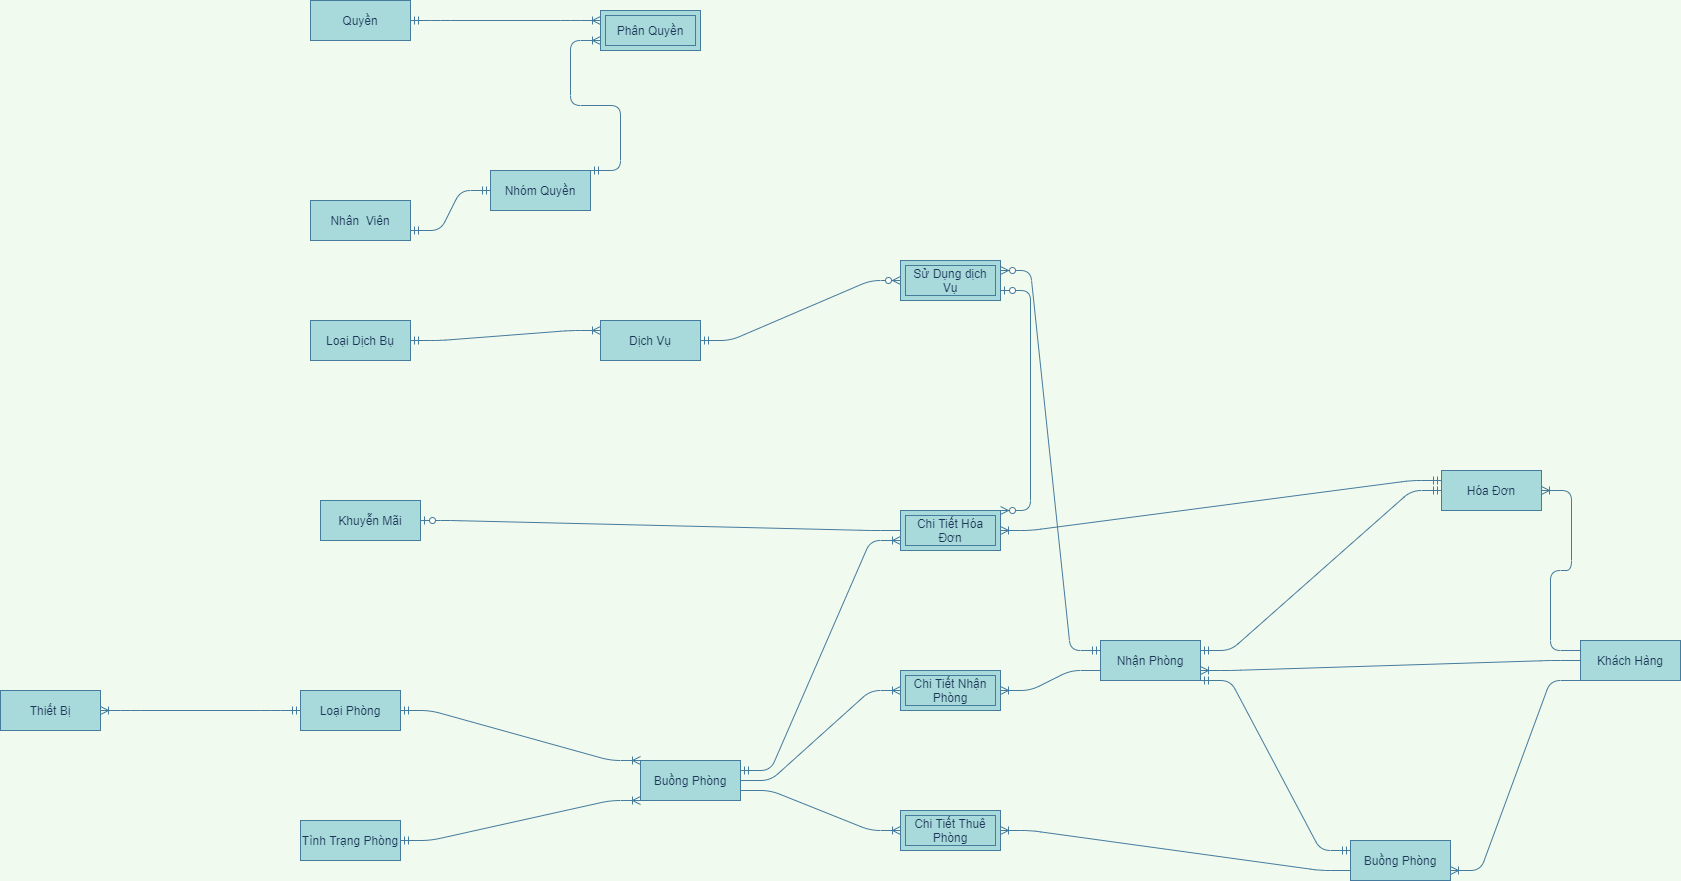

The diagram above was exported from draw.io. Its source (the exported page's mxGraphModel, read from the mxfile embedded in the PNG):
<mxGraphModel dx="3671" dy="2777" grid="1" gridSize="10" guides="1" tooltips="1" connect="1" arrows="1" fold="1" page="1" pageScale="1" pageWidth="827" pageHeight="1169" background="#F1FAEE" math="0" shadow="0">
  <root>
    <mxCell id="0" />
    <mxCell id="1" parent="0" />
    <mxCell id="BfGwLu9MFsEkwDNxOmYE-23" value="" style="edgeStyle=entityRelationEdgeStyle;fontSize=12;html=1;endArrow=ERoneToMany;startArrow=ERmandOne;strokeColor=#457B9D;fillColor=#A8DADC;labelBackgroundColor=#F1FAEE;fontColor=#1D3557;exitX=1;exitY=0.5;exitDx=0;exitDy=0;entryX=0;entryY=0;entryDx=0;entryDy=0;" edge="1" parent="1" source="BfGwLu9MFsEkwDNxOmYE-79" target="BfGwLu9MFsEkwDNxOmYE-81">
      <mxGeometry width="100" height="100" relative="1" as="geometry">
        <mxPoint x="210" y="369" as="sourcePoint" />
        <mxPoint x="380" y="450" as="targetPoint" />
      </mxGeometry>
    </mxCell>
    <mxCell id="BfGwLu9MFsEkwDNxOmYE-24" value="" style="edgeStyle=entityRelationEdgeStyle;fontSize=12;html=1;endArrow=ERoneToMany;startArrow=ERmandOne;strokeColor=#457B9D;fillColor=#A8DADC;labelBackgroundColor=#F1FAEE;fontColor=#1D3557;exitX=1;exitY=0.5;exitDx=0;exitDy=0;entryX=0;entryY=1;entryDx=0;entryDy=0;" edge="1" parent="1" source="BfGwLu9MFsEkwDNxOmYE-80" target="BfGwLu9MFsEkwDNxOmYE-81">
      <mxGeometry width="100" height="100" relative="1" as="geometry">
        <mxPoint x="240" y="528" as="sourcePoint" />
        <mxPoint x="350" y="500" as="targetPoint" />
      </mxGeometry>
    </mxCell>
    <mxCell id="BfGwLu9MFsEkwDNxOmYE-25" value="" style="edgeStyle=entityRelationEdgeStyle;fontSize=12;html=1;endArrow=ERoneToMany;strokeColor=#457B9D;fillColor=#A8DADC;entryX=1;entryY=0.5;entryDx=0;entryDy=0;labelBackgroundColor=#F1FAEE;fontColor=#1D3557;exitX=0;exitY=0.75;exitDx=0;exitDy=0;" edge="1" parent="1" source="BfGwLu9MFsEkwDNxOmYE-87" target="BfGwLu9MFsEkwDNxOmYE-26">
      <mxGeometry width="100" height="100" relative="1" as="geometry">
        <mxPoint x="810" y="360" as="sourcePoint" />
        <mxPoint x="790" y="340" as="targetPoint" />
      </mxGeometry>
    </mxCell>
    <mxCell id="BfGwLu9MFsEkwDNxOmYE-26" value="Chi Tiết Nhận Phòng" style="shape=ext;margin=3;double=1;whiteSpace=wrap;html=1;align=center;strokeColor=#457B9D;fillColor=#A8DADC;fontColor=#1D3557;" vertex="1" parent="1">
      <mxGeometry x="650" y="350" width="100" height="40" as="geometry" />
    </mxCell>
    <mxCell id="BfGwLu9MFsEkwDNxOmYE-27" value="" style="edgeStyle=entityRelationEdgeStyle;fontSize=12;html=1;endArrow=ERoneToMany;strokeColor=#457B9D;fillColor=#A8DADC;entryX=0;entryY=0.5;entryDx=0;entryDy=0;labelBackgroundColor=#F1FAEE;fontColor=#1D3557;exitX=1;exitY=0.5;exitDx=0;exitDy=0;" edge="1" parent="1" source="BfGwLu9MFsEkwDNxOmYE-81" target="BfGwLu9MFsEkwDNxOmYE-26">
      <mxGeometry width="100" height="100" relative="1" as="geometry">
        <mxPoint x="550" y="430" as="sourcePoint" />
        <mxPoint x="750" y="430" as="targetPoint" />
      </mxGeometry>
    </mxCell>
    <mxCell id="BfGwLu9MFsEkwDNxOmYE-30" value="" style="edgeStyle=entityRelationEdgeStyle;fontSize=12;html=1;endArrow=ERoneToMany;strokeColor=#457B9D;fillColor=#A8DADC;labelBackgroundColor=#F1FAEE;fontColor=#1D3557;exitX=0;exitY=0.75;exitDx=0;exitDy=0;" edge="1" parent="1" source="BfGwLu9MFsEkwDNxOmYE-85" target="BfGwLu9MFsEkwDNxOmYE-31">
      <mxGeometry width="100" height="100" relative="1" as="geometry">
        <mxPoint x="1040" y="540" as="sourcePoint" />
        <mxPoint x="790" y="580" as="targetPoint" />
      </mxGeometry>
    </mxCell>
    <mxCell id="BfGwLu9MFsEkwDNxOmYE-31" value="Chi Tiết Thuê Phòng" style="shape=ext;margin=3;double=1;whiteSpace=wrap;html=1;align=center;strokeColor=#457B9D;fillColor=#A8DADC;fontColor=#1D3557;" vertex="1" parent="1">
      <mxGeometry x="650" y="490" width="100" height="40" as="geometry" />
    </mxCell>
    <mxCell id="BfGwLu9MFsEkwDNxOmYE-32" value="" style="edgeStyle=entityRelationEdgeStyle;fontSize=12;html=1;endArrow=ERoneToMany;strokeColor=#457B9D;fillColor=#A8DADC;entryX=0;entryY=0.5;entryDx=0;entryDy=0;labelBackgroundColor=#F1FAEE;fontColor=#1D3557;exitX=1;exitY=0.75;exitDx=0;exitDy=0;" edge="1" parent="1" source="BfGwLu9MFsEkwDNxOmYE-81" target="BfGwLu9MFsEkwDNxOmYE-31">
      <mxGeometry width="100" height="100" relative="1" as="geometry">
        <mxPoint x="550" y="488" as="sourcePoint" />
        <mxPoint x="440" y="580" as="targetPoint" />
      </mxGeometry>
    </mxCell>
    <mxCell id="BfGwLu9MFsEkwDNxOmYE-33" value="" style="edgeStyle=entityRelationEdgeStyle;fontSize=12;html=1;endArrow=ERoneToMany;strokeColor=#457B9D;fillColor=#A8DADC;labelBackgroundColor=#F1FAEE;fontColor=#1D3557;entryX=1;entryY=0.75;entryDx=0;entryDy=0;exitX=0;exitY=1;exitDx=0;exitDy=0;" edge="1" parent="1" source="BfGwLu9MFsEkwDNxOmYE-88" target="BfGwLu9MFsEkwDNxOmYE-85">
      <mxGeometry width="100" height="100" relative="1" as="geometry">
        <mxPoint x="1260" y="418" as="sourcePoint" />
        <mxPoint x="1240" y="555" as="targetPoint" />
      </mxGeometry>
    </mxCell>
    <mxCell id="BfGwLu9MFsEkwDNxOmYE-34" value="" style="edgeStyle=entityRelationEdgeStyle;fontSize=12;html=1;endArrow=ERoneToMany;strokeColor=#457B9D;fillColor=#A8DADC;labelBackgroundColor=#F1FAEE;fontColor=#1D3557;entryX=1;entryY=0.75;entryDx=0;entryDy=0;exitX=0;exitY=0.5;exitDx=0;exitDy=0;" edge="1" parent="1" source="BfGwLu9MFsEkwDNxOmYE-88" target="BfGwLu9MFsEkwDNxOmYE-87">
      <mxGeometry width="100" height="100" relative="1" as="geometry">
        <mxPoint x="1230" y="360" as="sourcePoint" />
        <mxPoint x="1000" y="353" as="targetPoint" />
      </mxGeometry>
    </mxCell>
    <mxCell id="BfGwLu9MFsEkwDNxOmYE-35" value="" style="edgeStyle=entityRelationEdgeStyle;fontSize=12;html=1;endArrow=ERmandOne;startArrow=ERmandOne;strokeColor=#457B9D;fillColor=#A8DADC;labelBackgroundColor=#F1FAEE;fontColor=#1D3557;exitX=0;exitY=0.25;exitDx=0;exitDy=0;entryX=1;entryY=1;entryDx=0;entryDy=0;" edge="1" parent="1" source="BfGwLu9MFsEkwDNxOmYE-85" target="BfGwLu9MFsEkwDNxOmYE-87">
      <mxGeometry width="100" height="100" relative="1" as="geometry">
        <mxPoint x="1040" y="500" as="sourcePoint" />
        <mxPoint x="1010" y="388" as="targetPoint" />
      </mxGeometry>
    </mxCell>
    <mxCell id="BfGwLu9MFsEkwDNxOmYE-36" value="" style="edgeStyle=entityRelationEdgeStyle;fontSize=12;html=1;endArrow=ERoneToMany;strokeColor=#457B9D;fillColor=#A8DADC;labelBackgroundColor=#F1FAEE;fontColor=#1D3557;exitX=0;exitY=0.25;exitDx=0;exitDy=0;entryX=1;entryY=0.5;entryDx=0;entryDy=0;" edge="1" parent="1" source="BfGwLu9MFsEkwDNxOmYE-88" target="BfGwLu9MFsEkwDNxOmYE-89">
      <mxGeometry width="100" height="100" relative="1" as="geometry">
        <mxPoint x="1370" y="280" as="sourcePoint" />
        <mxPoint x="1331" y="187" as="targetPoint" />
      </mxGeometry>
    </mxCell>
    <mxCell id="BfGwLu9MFsEkwDNxOmYE-37" value="" style="edgeStyle=entityRelationEdgeStyle;fontSize=12;html=1;endArrow=ERmandOne;startArrow=ERmandOne;strokeColor=#457B9D;fillColor=#A8DADC;labelBackgroundColor=#F1FAEE;fontColor=#1D3557;exitX=1;exitY=0.25;exitDx=0;exitDy=0;entryX=0;entryY=0.5;entryDx=0;entryDy=0;" edge="1" parent="1" source="BfGwLu9MFsEkwDNxOmYE-87" target="BfGwLu9MFsEkwDNxOmYE-89">
      <mxGeometry width="100" height="100" relative="1" as="geometry">
        <mxPoint x="1000" y="330" as="sourcePoint" />
        <mxPoint x="1110" y="180" as="targetPoint" />
      </mxGeometry>
    </mxCell>
    <mxCell id="BfGwLu9MFsEkwDNxOmYE-38" value="Chi Tiết Hóa Đơn" style="shape=ext;margin=3;double=1;whiteSpace=wrap;html=1;align=center;strokeColor=#457B9D;fillColor=#A8DADC;fontColor=#1D3557;" vertex="1" parent="1">
      <mxGeometry x="650" y="190" width="100" height="40" as="geometry" />
    </mxCell>
    <mxCell id="BfGwLu9MFsEkwDNxOmYE-39" value="" style="edgeStyle=entityRelationEdgeStyle;fontSize=12;html=1;endArrow=ERoneToMany;startArrow=ERmandOne;strokeColor=#457B9D;fillColor=#A8DADC;entryX=1;entryY=0.5;entryDx=0;entryDy=0;labelBackgroundColor=#F1FAEE;fontColor=#1D3557;exitX=0;exitY=0.25;exitDx=0;exitDy=0;" edge="1" parent="1" source="BfGwLu9MFsEkwDNxOmYE-89" target="BfGwLu9MFsEkwDNxOmYE-38">
      <mxGeometry width="100" height="100" relative="1" as="geometry">
        <mxPoint x="1120" y="150" as="sourcePoint" />
        <mxPoint x="890" y="70" as="targetPoint" />
      </mxGeometry>
    </mxCell>
    <mxCell id="BfGwLu9MFsEkwDNxOmYE-42" value="" style="edgeStyle=entityRelationEdgeStyle;fontSize=12;html=1;endArrow=ERzeroToOne;endFill=1;strokeColor=#457B9D;fillColor=#A8DADC;exitX=0;exitY=0.5;exitDx=0;exitDy=0;labelBackgroundColor=#F1FAEE;fontColor=#1D3557;entryX=1;entryY=0.5;entryDx=0;entryDy=0;" edge="1" parent="1" source="BfGwLu9MFsEkwDNxOmYE-38" target="BfGwLu9MFsEkwDNxOmYE-77">
      <mxGeometry width="100" height="100" relative="1" as="geometry">
        <mxPoint x="510" y="150" as="sourcePoint" />
        <mxPoint x="240" y="190" as="targetPoint" />
      </mxGeometry>
    </mxCell>
    <mxCell id="BfGwLu9MFsEkwDNxOmYE-45" value="" style="edgeStyle=entityRelationEdgeStyle;fontSize=12;html=1;endArrow=ERoneToMany;startArrow=ERmandOne;strokeColor=#457B9D;fillColor=#A8DADC;labelBackgroundColor=#F1FAEE;fontColor=#1D3557;entryX=1;entryY=0.5;entryDx=0;entryDy=0;exitX=0;exitY=0.5;exitDx=0;exitDy=0;" edge="1" parent="1" source="BfGwLu9MFsEkwDNxOmYE-79" target="BfGwLu9MFsEkwDNxOmYE-78">
      <mxGeometry width="100" height="100" relative="1" as="geometry">
        <mxPoint x="-20" y="380" as="sourcePoint" />
        <mxPoint x="-90" y="393" as="targetPoint" />
      </mxGeometry>
    </mxCell>
    <mxCell id="BfGwLu9MFsEkwDNxOmYE-46" value="" style="edgeStyle=entityRelationEdgeStyle;fontSize=12;html=1;endArrow=ERoneToMany;startArrow=ERmandOne;labelBackgroundColor=#F1FAEE;strokeColor=#457B9D;fontColor=#1D3557;exitX=1;exitY=0.5;exitDx=0;exitDy=0;entryX=0;entryY=0.25;entryDx=0;entryDy=0;" edge="1" parent="1" source="BfGwLu9MFsEkwDNxOmYE-74" target="BfGwLu9MFsEkwDNxOmYE-76">
      <mxGeometry width="100" height="100" relative="1" as="geometry">
        <mxPoint x="230" y="25" as="sourcePoint" />
        <mxPoint x="350" y="23" as="targetPoint" />
      </mxGeometry>
    </mxCell>
    <mxCell id="BfGwLu9MFsEkwDNxOmYE-48" value="" style="edgeStyle=entityRelationEdgeStyle;fontSize=12;html=1;endArrow=ERzeroToMany;startArrow=ERmandOne;entryX=0;entryY=0.5;entryDx=0;entryDy=0;labelBackgroundColor=#F1FAEE;strokeColor=#457B9D;fontColor=#1D3557;exitX=1;exitY=0.5;exitDx=0;exitDy=0;" edge="1" parent="1" source="BfGwLu9MFsEkwDNxOmYE-76" target="BfGwLu9MFsEkwDNxOmYE-49">
      <mxGeometry width="100" height="100" relative="1" as="geometry">
        <mxPoint x="550" y="23" as="sourcePoint" />
        <mxPoint x="670" y="23" as="targetPoint" />
      </mxGeometry>
    </mxCell>
    <mxCell id="BfGwLu9MFsEkwDNxOmYE-49" value="Sử Dụng dịch Vụ" style="shape=ext;margin=3;double=1;whiteSpace=wrap;html=1;align=center;strokeColor=#457B9D;fillColor=#A8DADC;fontColor=#1D3557;" vertex="1" parent="1">
      <mxGeometry x="650" y="-60" width="100" height="40" as="geometry" />
    </mxCell>
    <mxCell id="BfGwLu9MFsEkwDNxOmYE-58" value="" style="edgeStyle=entityRelationEdgeStyle;fontSize=12;html=1;endArrow=ERzeroToMany;startArrow=ERmandOne;entryX=1;entryY=0.25;entryDx=0;entryDy=0;labelBackgroundColor=#F1FAEE;strokeColor=#457B9D;fontColor=#1D3557;exitX=0;exitY=0.25;exitDx=0;exitDy=0;" edge="1" parent="1" source="BfGwLu9MFsEkwDNxOmYE-87" target="BfGwLu9MFsEkwDNxOmYE-49">
      <mxGeometry width="100" height="100" relative="1" as="geometry">
        <mxPoint x="797" y="320" as="sourcePoint" />
        <mxPoint x="890" y="340" as="targetPoint" />
      </mxGeometry>
    </mxCell>
    <mxCell id="BfGwLu9MFsEkwDNxOmYE-63" value="" style="edgeStyle=entityRelationEdgeStyle;fontSize=12;html=1;endArrow=ERoneToMany;startArrow=ERmandOne;strokeColor=#457B9D;fillColor=#A8DADC;entryX=0;entryY=0.75;entryDx=0;entryDy=0;exitX=1;exitY=0.25;exitDx=0;exitDy=0;" edge="1" parent="1" source="BfGwLu9MFsEkwDNxOmYE-81" target="BfGwLu9MFsEkwDNxOmYE-38">
      <mxGeometry width="100" height="100" relative="1" as="geometry">
        <mxPoint x="550" y="390" as="sourcePoint" />
        <mxPoint x="600" y="330" as="targetPoint" />
      </mxGeometry>
    </mxCell>
    <mxCell id="BfGwLu9MFsEkwDNxOmYE-65" value="" style="edgeStyle=entityRelationEdgeStyle;fontSize=12;html=1;endArrow=ERzeroToMany;startArrow=ERzeroToOne;strokeColor=#457B9D;fillColor=#A8DADC;exitX=1;exitY=0.75;exitDx=0;exitDy=0;entryX=1;entryY=0;entryDx=0;entryDy=0;" edge="1" parent="1" source="BfGwLu9MFsEkwDNxOmYE-49" target="BfGwLu9MFsEkwDNxOmYE-38">
      <mxGeometry width="100" height="100" relative="1" as="geometry">
        <mxPoint x="420" y="260" as="sourcePoint" />
        <mxPoint x="520" y="160" as="targetPoint" />
      </mxGeometry>
    </mxCell>
    <mxCell id="BfGwLu9MFsEkwDNxOmYE-67" value="" style="edgeStyle=entityRelationEdgeStyle;fontSize=12;html=1;endArrow=ERoneToMany;startArrow=ERmandOne;labelBackgroundColor=#F1FAEE;strokeColor=#457B9D;fontColor=#1D3557;entryX=0;entryY=0.25;entryDx=0;entryDy=0;exitX=1;exitY=0.5;exitDx=0;exitDy=0;" edge="1" parent="1" source="BfGwLu9MFsEkwDNxOmYE-72" target="BfGwLu9MFsEkwDNxOmYE-68">
      <mxGeometry width="100" height="100" relative="1" as="geometry">
        <mxPoint x="170" y="-305" as="sourcePoint" />
        <mxPoint x="410" y="-260" as="targetPoint" />
      </mxGeometry>
    </mxCell>
    <mxCell id="BfGwLu9MFsEkwDNxOmYE-68" value="Phân Quyền" style="shape=ext;margin=3;double=1;whiteSpace=wrap;html=1;align=center;strokeColor=#457B9D;fillColor=#A8DADC;fontColor=#1D3557;" vertex="1" parent="1">
      <mxGeometry x="350" y="-310" width="100" height="40" as="geometry" />
    </mxCell>
    <mxCell id="BfGwLu9MFsEkwDNxOmYE-69" value="" style="edgeStyle=entityRelationEdgeStyle;fontSize=12;html=1;endArrow=ERoneToMany;startArrow=ERmandOne;labelBackgroundColor=#F1FAEE;strokeColor=#457B9D;fontColor=#1D3557;entryX=0;entryY=0.75;entryDx=0;entryDy=0;exitX=1;exitY=0;exitDx=0;exitDy=0;" edge="1" parent="1" source="BfGwLu9MFsEkwDNxOmYE-71" target="BfGwLu9MFsEkwDNxOmYE-68">
      <mxGeometry width="100" height="100" relative="1" as="geometry">
        <mxPoint x="550" y="-70" as="sourcePoint" />
        <mxPoint x="370" y="-230" as="targetPoint" />
      </mxGeometry>
    </mxCell>
    <mxCell id="BfGwLu9MFsEkwDNxOmYE-70" value="" style="edgeStyle=entityRelationEdgeStyle;fontSize=12;html=1;endArrow=ERmandOne;startArrow=ERmandOne;strokeColor=#457B9D;fillColor=#A8DADC;exitX=1;exitY=0.75;exitDx=0;exitDy=0;entryX=0;entryY=0.5;entryDx=0;entryDy=0;" edge="1" parent="1" source="BfGwLu9MFsEkwDNxOmYE-73" target="BfGwLu9MFsEkwDNxOmYE-71">
      <mxGeometry width="100" height="100" relative="1" as="geometry">
        <mxPoint x="170" y="-44" as="sourcePoint" />
        <mxPoint x="320" y="-77" as="targetPoint" />
      </mxGeometry>
    </mxCell>
    <mxCell id="BfGwLu9MFsEkwDNxOmYE-71" value="Nhóm Quyền" style="whiteSpace=wrap;html=1;align=center;rounded=0;sketch=0;strokeColor=#457B9D;fillColor=#A8DADC;fontColor=#1D3557;" vertex="1" parent="1">
      <mxGeometry x="240" y="-150" width="100" height="40" as="geometry" />
    </mxCell>
    <mxCell id="BfGwLu9MFsEkwDNxOmYE-72" value="Quyền" style="whiteSpace=wrap;html=1;align=center;rounded=0;sketch=0;strokeColor=#457B9D;fillColor=#A8DADC;fontColor=#1D3557;" vertex="1" parent="1">
      <mxGeometry x="60" y="-320" width="100" height="40" as="geometry" />
    </mxCell>
    <mxCell id="BfGwLu9MFsEkwDNxOmYE-73" value="Nhân&amp;nbsp; Viên" style="whiteSpace=wrap;html=1;align=center;rounded=0;sketch=0;strokeColor=#457B9D;fillColor=#A8DADC;fontColor=#1D3557;" vertex="1" parent="1">
      <mxGeometry x="60" y="-120" width="100" height="40" as="geometry" />
    </mxCell>
    <mxCell id="BfGwLu9MFsEkwDNxOmYE-74" value="Loại Dịch Bụ" style="whiteSpace=wrap;html=1;align=center;rounded=0;sketch=0;strokeColor=#457B9D;fillColor=#A8DADC;fontColor=#1D3557;" vertex="1" parent="1">
      <mxGeometry x="60" width="100" height="40" as="geometry" />
    </mxCell>
    <mxCell id="BfGwLu9MFsEkwDNxOmYE-76" value="Dịch Vụ" style="whiteSpace=wrap;html=1;align=center;rounded=0;sketch=0;strokeColor=#457B9D;fillColor=#A8DADC;fontColor=#1D3557;" vertex="1" parent="1">
      <mxGeometry x="350" width="100" height="40" as="geometry" />
    </mxCell>
    <mxCell id="BfGwLu9MFsEkwDNxOmYE-77" value="Khuyễn Mãi" style="whiteSpace=wrap;html=1;align=center;rounded=0;sketch=0;strokeColor=#457B9D;fillColor=#A8DADC;fontColor=#1D3557;" vertex="1" parent="1">
      <mxGeometry x="70" y="180" width="100" height="40" as="geometry" />
    </mxCell>
    <mxCell id="BfGwLu9MFsEkwDNxOmYE-78" value="Thiết Bị" style="whiteSpace=wrap;html=1;align=center;rounded=0;sketch=0;strokeColor=#457B9D;fillColor=#A8DADC;fontColor=#1D3557;" vertex="1" parent="1">
      <mxGeometry x="-250" y="370" width="100" height="40" as="geometry" />
    </mxCell>
    <mxCell id="BfGwLu9MFsEkwDNxOmYE-79" value="Loại Phòng" style="whiteSpace=wrap;html=1;align=center;rounded=0;sketch=0;strokeColor=#457B9D;fillColor=#A8DADC;fontColor=#1D3557;" vertex="1" parent="1">
      <mxGeometry x="50" y="370" width="100" height="40" as="geometry" />
    </mxCell>
    <mxCell id="BfGwLu9MFsEkwDNxOmYE-80" value="Tình Trạng Phòng" style="whiteSpace=wrap;html=1;align=center;rounded=0;sketch=0;strokeColor=#457B9D;fillColor=#A8DADC;fontColor=#1D3557;" vertex="1" parent="1">
      <mxGeometry x="50" y="500" width="100" height="40" as="geometry" />
    </mxCell>
    <mxCell id="BfGwLu9MFsEkwDNxOmYE-81" value="Buồng Phòng" style="whiteSpace=wrap;html=1;align=center;rounded=0;sketch=0;strokeColor=#457B9D;fillColor=#A8DADC;fontColor=#1D3557;" vertex="1" parent="1">
      <mxGeometry x="390" y="440" width="100" height="40" as="geometry" />
    </mxCell>
    <mxCell id="BfGwLu9MFsEkwDNxOmYE-85" value="Buồng Phòng" style="whiteSpace=wrap;html=1;align=center;rounded=0;sketch=0;strokeColor=#457B9D;fillColor=#A8DADC;fontColor=#1D3557;" vertex="1" parent="1">
      <mxGeometry x="1100" y="520" width="100" height="40" as="geometry" />
    </mxCell>
    <mxCell id="BfGwLu9MFsEkwDNxOmYE-87" value="Nhận Phòng" style="whiteSpace=wrap;html=1;align=center;rounded=0;sketch=0;strokeColor=#457B9D;fillColor=#A8DADC;fontColor=#1D3557;" vertex="1" parent="1">
      <mxGeometry x="850" y="320" width="100" height="40" as="geometry" />
    </mxCell>
    <mxCell id="BfGwLu9MFsEkwDNxOmYE-88" value="Khách Hàng" style="whiteSpace=wrap;html=1;align=center;rounded=0;sketch=0;strokeColor=#457B9D;fillColor=#A8DADC;fontColor=#1D3557;" vertex="1" parent="1">
      <mxGeometry x="1330" y="320" width="100" height="40" as="geometry" />
    </mxCell>
    <mxCell id="BfGwLu9MFsEkwDNxOmYE-89" value="Hóa Đơn" style="whiteSpace=wrap;html=1;align=center;rounded=0;sketch=0;strokeColor=#457B9D;fillColor=#A8DADC;fontColor=#1D3557;" vertex="1" parent="1">
      <mxGeometry x="1191" y="150" width="100" height="40" as="geometry" />
    </mxCell>
  </root>
</mxGraphModel>